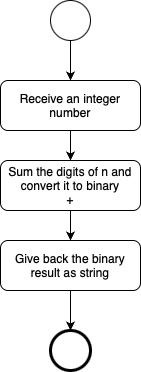

The diagram above was exported from draw.io. Its source (the exported page's mxGraphModel, read from the mxfile embedded in the PNG):
<mxGraphModel dx="1434" dy="827" grid="1" gridSize="10" guides="1" tooltips="1" connect="1" arrows="1" fold="1" page="1" pageScale="1" pageWidth="827" pageHeight="1169" background="#ffffff" math="0" shadow="0">
  <root>
    <mxCell id="0" />
    <mxCell id="1" parent="0" />
    <mxCell id="VRNMHvbQ2h5_KSJw3uvR-1" value="" style="ellipse;whiteSpace=wrap;html=1;aspect=fixed;" vertex="1" parent="1">
      <mxGeometry x="280" y="200" width="40" height="40" as="geometry" />
    </mxCell>
    <mxCell id="VRNMHvbQ2h5_KSJw3uvR-2" value="Receive an integer number" style="rounded=1;whiteSpace=wrap;html=1;" vertex="1" parent="1">
      <mxGeometry x="230" y="280" width="140" height="50" as="geometry" />
    </mxCell>
    <mxCell id="VRNMHvbQ2h5_KSJw3uvR-3" value="Sum the digits of n and convert it to binary&lt;div&gt;+&lt;/div&gt;" style="rounded=1;whiteSpace=wrap;html=1;" vertex="1" parent="1">
      <mxGeometry x="230" y="360" width="140" height="50" as="geometry" />
    </mxCell>
    <mxCell id="VRNMHvbQ2h5_KSJw3uvR-4" value="Give back the binary result as string" style="rounded=1;whiteSpace=wrap;html=1;" vertex="1" parent="1">
      <mxGeometry x="230" y="440" width="140" height="50" as="geometry" />
    </mxCell>
    <mxCell id="VRNMHvbQ2h5_KSJw3uvR-5" value="" style="ellipse;whiteSpace=wrap;html=1;aspect=fixed;strokeWidth=3;" vertex="1" parent="1">
      <mxGeometry x="280" y="530" width="40" height="40" as="geometry" />
    </mxCell>
    <mxCell id="VRNMHvbQ2h5_KSJw3uvR-6" value="" style="endArrow=classic;html=1;rounded=0;exitX=0.5;exitY=1;exitDx=0;exitDy=0;entryX=0.5;entryY=0;entryDx=0;entryDy=0;" edge="1" parent="1" source="VRNMHvbQ2h5_KSJw3uvR-1" target="VRNMHvbQ2h5_KSJw3uvR-2">
      <mxGeometry width="50" height="50" relative="1" as="geometry">
        <mxPoint x="390" y="450" as="sourcePoint" />
        <mxPoint x="440" y="400" as="targetPoint" />
      </mxGeometry>
    </mxCell>
    <mxCell id="VRNMHvbQ2h5_KSJw3uvR-7" value="" style="endArrow=classic;html=1;rounded=0;exitX=0.5;exitY=1;exitDx=0;exitDy=0;entryX=0.5;entryY=0;entryDx=0;entryDy=0;" edge="1" parent="1" source="VRNMHvbQ2h5_KSJw3uvR-2" target="VRNMHvbQ2h5_KSJw3uvR-3">
      <mxGeometry width="50" height="50" relative="1" as="geometry">
        <mxPoint x="310" y="250" as="sourcePoint" />
        <mxPoint x="310" y="290" as="targetPoint" />
      </mxGeometry>
    </mxCell>
    <mxCell id="VRNMHvbQ2h5_KSJw3uvR-8" value="" style="endArrow=classic;html=1;rounded=0;exitX=0.5;exitY=1;exitDx=0;exitDy=0;entryX=0.5;entryY=0;entryDx=0;entryDy=0;" edge="1" parent="1" source="VRNMHvbQ2h5_KSJw3uvR-3" target="VRNMHvbQ2h5_KSJw3uvR-4">
      <mxGeometry width="50" height="50" relative="1" as="geometry">
        <mxPoint x="310" y="340" as="sourcePoint" />
        <mxPoint x="310" y="370" as="targetPoint" />
      </mxGeometry>
    </mxCell>
    <mxCell id="VRNMHvbQ2h5_KSJw3uvR-9" value="" style="endArrow=classic;html=1;rounded=0;exitX=0.5;exitY=1;exitDx=0;exitDy=0;entryX=0.5;entryY=0;entryDx=0;entryDy=0;" edge="1" parent="1" source="VRNMHvbQ2h5_KSJw3uvR-4" target="VRNMHvbQ2h5_KSJw3uvR-5">
      <mxGeometry width="50" height="50" relative="1" as="geometry">
        <mxPoint x="310" y="420" as="sourcePoint" />
        <mxPoint x="310" y="450" as="targetPoint" />
      </mxGeometry>
    </mxCell>
  </root>
</mxGraphModel>